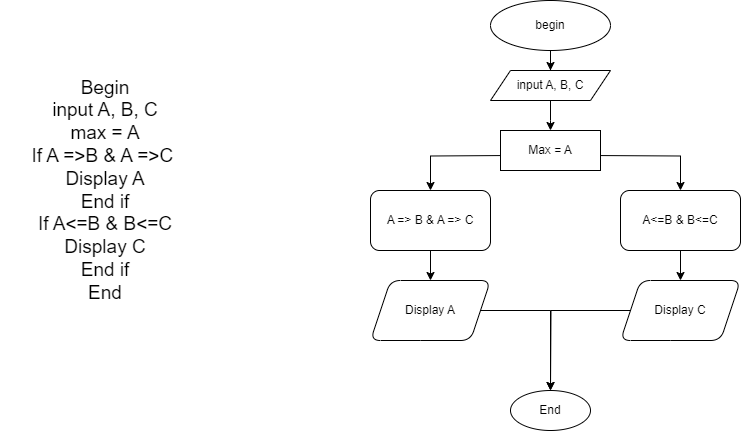

The diagram above was exported from draw.io. Its source (the exported page's mxGraphModel, read from the mxfile embedded in the PNG):
<mxGraphModel dx="794" dy="456" grid="1" gridSize="10" guides="1" tooltips="1" connect="1" arrows="1" fold="1" page="1" pageScale="1" pageWidth="827" pageHeight="1169" math="0" shadow="0">
  <root>
    <mxCell id="0" />
    <mxCell id="1" parent="0" />
    <mxCell id="RH83KCHT0-KecWrLFawg-1" value="&lt;font style=&quot;font-size: 19px;&quot;&gt;Begin&lt;br&gt;input A, B, C&lt;br&gt;max = A&lt;br&gt;If A =&amp;gt;B &amp;amp; A =&amp;gt;C&amp;nbsp;&lt;br&gt;Display A&lt;br&gt;End if&lt;br&gt;If A&amp;lt;=B &amp;amp; B&amp;lt;=C&lt;br&gt;Display C&lt;br&gt;End if&lt;br&gt;End&lt;/font&gt;" style="text;html=1;strokeColor=none;fillColor=none;align=center;verticalAlign=middle;whiteSpace=wrap;rounded=0;" parent="1" vertex="1">
      <mxGeometry x="30" y="80" width="210" height="280" as="geometry" />
    </mxCell>
    <mxCell id="RH83KCHT0-KecWrLFawg-4" value="" style="edgeStyle=orthogonalEdgeStyle;rounded=0;orthogonalLoop=1;jettySize=auto;html=1;" parent="1" source="RH83KCHT0-KecWrLFawg-2" target="RH83KCHT0-KecWrLFawg-3" edge="1">
      <mxGeometry relative="1" as="geometry" />
    </mxCell>
    <mxCell id="RH83KCHT0-KecWrLFawg-2" value="begin" style="ellipse;whiteSpace=wrap;html=1;" parent="1" vertex="1">
      <mxGeometry x="520" y="30" width="120" height="50" as="geometry" />
    </mxCell>
    <mxCell id="RH83KCHT0-KecWrLFawg-10" value="" style="edgeStyle=orthogonalEdgeStyle;rounded=0;orthogonalLoop=1;jettySize=auto;html=1;" parent="1" source="RH83KCHT0-KecWrLFawg-3" edge="1">
      <mxGeometry relative="1" as="geometry">
        <mxPoint x="580" y="160" as="targetPoint" />
      </mxGeometry>
    </mxCell>
    <mxCell id="RH83KCHT0-KecWrLFawg-3" value="input A, B, C" style="shape=parallelogram;perimeter=parallelogramPerimeter;whiteSpace=wrap;html=1;fixedSize=1;" parent="1" vertex="1">
      <mxGeometry x="520" y="100" width="120" height="30" as="geometry" />
    </mxCell>
    <mxCell id="RH83KCHT0-KecWrLFawg-12" value="" style="edgeStyle=orthogonalEdgeStyle;rounded=0;orthogonalLoop=1;jettySize=auto;html=1;" parent="1" target="RH83KCHT0-KecWrLFawg-11" edge="1">
      <mxGeometry relative="1" as="geometry">
        <mxPoint x="620" y="185" as="sourcePoint" />
      </mxGeometry>
    </mxCell>
    <mxCell id="RH83KCHT0-KecWrLFawg-14" value="" style="edgeStyle=orthogonalEdgeStyle;rounded=0;orthogonalLoop=1;jettySize=auto;html=1;" parent="1" target="RH83KCHT0-KecWrLFawg-13" edge="1">
      <mxGeometry relative="1" as="geometry">
        <mxPoint x="540" y="185" as="sourcePoint" />
      </mxGeometry>
    </mxCell>
    <mxCell id="RH83KCHT0-KecWrLFawg-18" value="" style="edgeStyle=orthogonalEdgeStyle;rounded=0;orthogonalLoop=1;jettySize=auto;html=1;" parent="1" source="RH83KCHT0-KecWrLFawg-11" target="RH83KCHT0-KecWrLFawg-17" edge="1">
      <mxGeometry relative="1" as="geometry" />
    </mxCell>
    <mxCell id="RH83KCHT0-KecWrLFawg-11" value="A&amp;lt;=B &amp;amp; B&amp;lt;=C" style="rounded=1;whiteSpace=wrap;html=1;" parent="1" vertex="1">
      <mxGeometry x="650" y="220" width="120" height="60" as="geometry" />
    </mxCell>
    <mxCell id="RH83KCHT0-KecWrLFawg-16" value="" style="edgeStyle=orthogonalEdgeStyle;rounded=0;orthogonalLoop=1;jettySize=auto;html=1;" parent="1" source="RH83KCHT0-KecWrLFawg-13" target="RH83KCHT0-KecWrLFawg-15" edge="1">
      <mxGeometry relative="1" as="geometry" />
    </mxCell>
    <mxCell id="RH83KCHT0-KecWrLFawg-13" value="A =&amp;gt; B &amp;amp; A =&amp;gt; C" style="rounded=1;whiteSpace=wrap;html=1;" parent="1" vertex="1">
      <mxGeometry x="400" y="220" width="120" height="60" as="geometry" />
    </mxCell>
    <mxCell id="RH83KCHT0-KecWrLFawg-20" value="" style="edgeStyle=orthogonalEdgeStyle;rounded=0;orthogonalLoop=1;jettySize=auto;html=1;" parent="1" source="RH83KCHT0-KecWrLFawg-15" target="RH83KCHT0-KecWrLFawg-19" edge="1">
      <mxGeometry relative="1" as="geometry" />
    </mxCell>
    <mxCell id="RH83KCHT0-KecWrLFawg-15" value="Display A" style="shape=parallelogram;perimeter=parallelogramPerimeter;whiteSpace=wrap;html=1;fixedSize=1;rounded=1;" parent="1" vertex="1">
      <mxGeometry x="400" y="310" width="120" height="60" as="geometry" />
    </mxCell>
    <mxCell id="RH83KCHT0-KecWrLFawg-21" style="edgeStyle=orthogonalEdgeStyle;rounded=0;orthogonalLoop=1;jettySize=auto;html=1;" parent="1" source="RH83KCHT0-KecWrLFawg-17" edge="1">
      <mxGeometry relative="1" as="geometry">
        <mxPoint x="580" y="420" as="targetPoint" />
      </mxGeometry>
    </mxCell>
    <mxCell id="RH83KCHT0-KecWrLFawg-17" value="Display C" style="shape=parallelogram;perimeter=parallelogramPerimeter;whiteSpace=wrap;html=1;fixedSize=1;rounded=1;" parent="1" vertex="1">
      <mxGeometry x="650" y="310" width="120" height="60" as="geometry" />
    </mxCell>
    <mxCell id="RH83KCHT0-KecWrLFawg-19" value="End" style="ellipse;whiteSpace=wrap;html=1;rounded=1;" parent="1" vertex="1">
      <mxGeometry x="540" y="420" width="80" height="40" as="geometry" />
    </mxCell>
    <mxCell id="J0JKx1oTv1x9JpLdVq2U-1" value="Max = A" style="rounded=0;whiteSpace=wrap;html=1;" vertex="1" parent="1">
      <mxGeometry x="530" y="160" width="100" height="40" as="geometry" />
    </mxCell>
  </root>
</mxGraphModel>